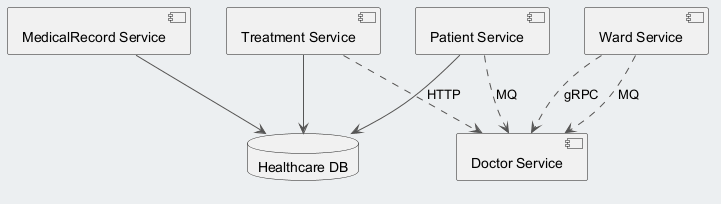

The diagram above was rendered by PlantUML. Its source (embedded in the PNG):
@startuml
skinparam backgroundColor #ECEFF1
skinparam classBackgroundColor #FFFFFF
skinparam classBorderColor #455A64
skinparam ArrowColor #555555
component "MedicalRecord Service" as C_MedicalRecordService
component "Treatment Service" as C_TreatmentService
component "Ward Service" as C_WardService
component "Doctor Service" as C_DoctorService
component "Patient Service" as C_PatientService
database "Healthcare DB" as DB_healthcare
C_MedicalRecordService --> DB_healthcare
C_TreatmentService --> DB_healthcare
C_PatientService --> DB_healthcare
C_TreatmentService ..> C_DoctorService : HTTP
C_PatientService ..> C_DoctorService : MQ
C_WardService ..> C_DoctorService : gRPC
C_WardService ..> C_DoctorService : MQ
@enduml